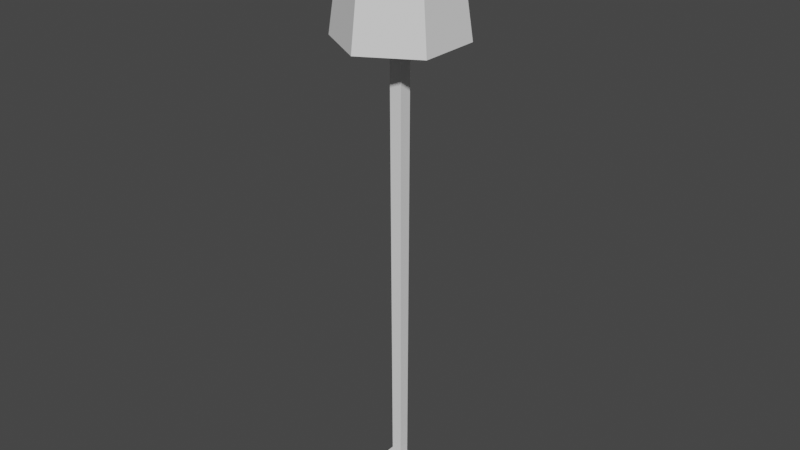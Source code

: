 # Source: lamp_round_floor.blend  (saved by Blender 2.91.10; exported with 4.5.12 LTS)
import bpy
from mathutils import Matrix  # noqa: F401  (used for matrix-valued properties, if any)

bpy.ops.wm.read_factory_settings(use_empty=True)
scene = bpy.context.scene
scene.name = 'Scene'

# ---- world
world_world = bpy.data.worlds.new('World'); scene.world = world_world
world_world.use_nodes = True; world_world.node_tree.nodes.clear()
_N = world_world.node_tree.nodes; _L = world_world.node_tree.links
n0 = _N.new('ShaderNodeOutputWorld'); n0.name = 'World Output'; n0.location = (300, 300)
n1 = _N.new('ShaderNodeBackground'); n1.name = 'Background'; n1.location = (10, 300)
n1.inputs[0].default_value = (0.05088, 0.05088, 0.05088, 1.0)
_L.new(n1.outputs[0], n0.inputs[0])
n0.is_active_output = True
world_world.color = (0.05088, 0.05088, 0.05088)
world_world.use_sun_shadow = False
world_world.sun_shadow_jitter_overblur = 0.0

# ---- meshes
me_lamp_round_floor = bpy.data.meshes.new('lamp_round_floor')
me_lamp_round_floor.from_pydata([(-0.1394, 0.1394, 0.0), (-0.1394, -0.1394, 0.0), (0.1394, 0.1394, 0.0), (0.1394, -0.1394, 0.0), (-0.1115, 0.1115, 0.04645), (-0.01686, -0.01686, 0.04645), (-0.1115, -0.1115, 0.04645), (0.1115, -0.1115, 0.04645), (0.01686, -0.01686, 0.04645), (0.01686, 0.01686, 0.04645), (-0.01686, 0.01686, 0.04645), (0.1115, 0.1115, 0.04645), (-0.02107, -0.02107, 1.767), (-0.02107, 0.02107, 1.767), (0.02107, -0.02107, 1.767), (0.02107, 0.02107, 1.767), (0.1394, -0.1394, 0.0), (0.1115, -0.1115, 0.04645), (0.1394, 0.1394, 0.0), (0.1115, 0.1115, 0.04645), (0.1394, -0.1394, 0.0), (-0.1394, -0.1394, 0.0), (0.1115, -0.1115, 0.04645), (-0.1115, -0.1115, 0.04645), (-0.01686, 0.01686, 0.04645), (0.01686, 0.01686, 0.04645), (-0.02107, 0.02107, 1.767), (0.02107, 0.02107, 1.767), (-0.02107, -0.02107, 1.767), (-0.01686, -0.01686, 0.04645), (-0.02107, 0.02107, 1.767), (-0.01686, 0.01686, 0.04645), (0.01686, -0.01686, 0.04645), (-0.01686, -0.01686, 0.04645), (0.02107, -0.02107, 1.767), (-0.02107, -0.02107, 1.767), (-0.1394, 0.1394, 0.0), (0.1394, 0.1394, 0.0), (-0.1115, 0.1115, 0.04645), (0.1115, 0.1115, 0.04645), (0.02107, -0.02107, 1.767), (0.02107, 0.02107, 1.767), (0.01686, -0.01686, 0.04645), (0.01686, 0.01686, 0.04645), (-0.1394, -0.1394, 0.0), (-0.1394, 0.1394, 0.0), (-0.1115, -0.1115, 0.04645), (-0.1115, 0.1115, 0.04645), (0.09012, 0.05203, 1.583), (8.652e-09, 0.1041, 1.583), (0.09012, 0.05203, 1.997), (8.652e-09, 0.1041, 1.997), (-0.09012, -0.05203, 1.583), (-0.09012, -0.05203, 1.997), (-0.09012, 0.05203, 1.583), (-0.09012, 0.05203, 1.997), (0.09012, -0.05203, 1.997), (0.09012, -0.05203, 1.583), (0.09012, 0.05203, 1.997), (0.09012, 0.05203, 1.583), (8.652e-09, 0.1041, 1.583), (-0.09012, 0.05203, 1.583), (8.652e-09, 0.1041, 1.997), (-0.09012, 0.05203, 1.997), (8.652e-09, -0.1041, 1.583), (0.09012, -0.05203, 1.583), (8.652e-09, -0.1041, 1.997), (0.09012, -0.05203, 1.997), (-0.09012, -0.05203, 1.583), (8.652e-09, -0.1041, 1.583), (-0.09012, -0.05203, 1.997), (8.652e-09, -0.1041, 1.997), (-0.1766, 0.1019, 1.583), (-0.09012, 0.05203, 1.583), (8.652e-09, 0.2039, 1.583), (8.652e-09, 0.1041, 1.583), (0.1766, 0.1019, 1.583), (0.09012, 0.05203, 1.583), (0.09012, -0.05203, 1.583), (-0.09012, -0.05203, 1.583), (-0.1766, -0.1019, 1.583), (8.652e-09, -0.2039, 1.583), (8.652e-09, -0.1041, 1.583), (0.1766, -0.1019, 1.583), (-0.1254, 0.07238, 1.997), (-0.09012, -0.05203, 1.997), (-0.1254, -0.07238, 1.997), (8.652e-09, -0.1448, 1.997), (8.652e-09, -0.1041, 1.997), (0.1254, -0.07238, 1.997), (0.09012, -0.05203, 1.997), (0.09012, 0.05203, 1.997), (-0.09012, 0.05203, 1.997), (8.652e-09, 0.1448, 1.997), (8.652e-09, 0.1041, 1.997), (0.1254, 0.07238, 1.997), (8.652e-09, -0.2039, 1.583), (-0.1766, -0.1019, 1.583), (8.652e-09, -0.1448, 1.997), (-0.1254, -0.07238, 1.997), (-0.1766, -0.1019, 1.583), (-0.1766, 0.1019, 1.583), (-0.1254, -0.07238, 1.997), (-0.1254, 0.07238, 1.997), (0.1766, -0.1019, 1.583), (0.1254, -0.07238, 1.997), (0.1766, 0.1019, 1.583), (0.1254, 0.07238, 1.997), (8.652e-09, 0.2039, 1.583), (0.1766, 0.1019, 1.583), (8.652e-09, 0.1448, 1.997), (0.1254, 0.07238, 1.997), (0.1766, -0.1019, 1.583), (8.652e-09, -0.2039, 1.583), (0.1254, -0.07238, 1.997), (8.652e-09, -0.1448, 1.997), (-0.1766, 0.1019, 1.583), (8.652e-09, 0.2039, 1.583), (-0.1254, 0.07238, 1.997), (8.652e-09, 0.1448, 1.997)], [], [(2, 1, 0), (1, 2, 3), (6, 5, 4), (5, 6, 7), (5, 7, 8), (8, 7, 9), (10, 4, 5), (4, 10, 11), (11, 10, 9), (11, 9, 7), (14, 13, 12), (13, 14, 15), (18, 17, 16), (17, 18, 19), (22, 21, 20), (21, 22, 23), (26, 25, 24), (25, 26, 27), (30, 29, 28), (29, 30, 31), (34, 33, 32), (33, 34, 35), (38, 37, 36), (37, 38, 39), (42, 41, 40), (41, 42, 43), (46, 45, 44), (45, 46, 47), (50, 49, 48), (49, 50, 51), (54, 53, 52), (53, 54, 55), (58, 57, 56), (57, 58, 59), (62, 61, 60), (61, 62, 63), (66, 65, 64), (65, 66, 67), (70, 69, 68), (69, 70, 71), (74, 73, 72), (73, 74, 75), (75, 74, 76), (75, 76, 77), (77, 76, 78), (79, 72, 73), (79, 80, 72), (80, 79, 81), (81, 79, 82), (81, 82, 83), (83, 82, 78), (83, 78, 76), (86, 85, 84), (85, 86, 87), (85, 87, 88), (88, 87, 89), (88, 89, 90), (90, 89, 91), (92, 84, 85), (84, 92, 93), (93, 92, 94), (93, 94, 91), (93, 91, 95), (95, 91, 89), (98, 97, 96), (97, 98, 99), (102, 101, 100), (101, 102, 103), (106, 105, 104), (105, 106, 107), (110, 109, 108), (109, 110, 111), (114, 113, 112), (113, 114, 115), (118, 117, 116), (117, 118, 119)])
_uv = me_lamp_round_floor.uv_layers.new(name='UVMap')
_uv.uv.foreach_set('vector', [-4.724, 4.724, 0.0, 0.0, 0.0, 4.724, 0.0, 0.0, -4.724, 4.724, -4.724, 0.0, 0.4724, 0.4724, 2.076, 2.076, 0.4724, 4.252, 2.076, 2.076, 0.4724, 0.4724, 4.252, 0.4724, 2.076, 2.076, 4.252, 0.4724, 2.648, 2.076, 2.648, 2.076, 4.252, 0.4724, 2.648, 2.648, 2.076, 2.648, 0.4724, 4.252, 2.076, 2.076, 0.4724, 4.252, 2.076, 2.648, 4.252, 4.252, 4.252, 4.252, 2.076, 2.648, 2.648, 2.648, 4.252, 4.252, 2.648, 2.648, 4.252, 0.4724, 2.719, 2.005, 2.005, 2.719, 2.005, 2.005, 2.005, 2.719, 2.719, 2.005, 2.719, 2.719, 4.724, -2.431, 0.4724, -1.512, -2.866e-18, -2.431, 0.4724, -1.512, 4.724, -2.431, 4.252, -1.512, 4.252, 0.9183, 0.0, 0.0, 4.724, 0.0, 0.0, 0.0, 4.252, 0.9183, 0.4724, 0.9183, -2.005, 29.96, -2.648, 0.7939, -2.076, 0.7939, -2.648, 0.7939, -2.005, 29.96, -2.719, 29.96, -2.719, 29.95, -2.076, 0.7823, -2.005, 29.95, -2.076, 0.7823, -2.719, 29.95, -2.648, 0.7823, 2.719, 29.95, 2.076, 0.7823, 2.648, 0.7823, 2.076, 0.7823, 2.719, 29.95, 2.005, 29.95, -0.4724, -1.512, -4.724, -2.431, 0.0, -2.431, -4.724, -2.431, -0.4724, -1.512, -4.252, -1.512, 2.076, 0.7939, 2.719, 29.96, 2.005, 29.96, 2.719, 29.96, 2.076, 0.7939, 2.648, 0.7939, -0.4724, 0.9183, -4.724, 0.0, 0.0, 0.0, -4.724, 0.0, -0.4724, 0.9183, -4.252, 0.9183, 1.747, 33.86, -0.0173, 26.83, 1.747, 26.83, -0.0173, 26.83, 1.747, 33.86, -0.0173, 33.86, 3.244, 26.83, 1.48, 33.86, 1.48, 26.83, 1.48, 33.86, 3.244, 26.83, 3.244, 33.86, -3.244, 33.86, -1.48, 26.83, -1.48, 33.86, -1.48, 26.83, -3.244, 33.86, -3.244, 26.83, 4.109, 33.86, 2.345, 26.83, 4.109, 26.83, 2.345, 26.83, 4.109, 33.86, 2.345, 33.86, -2.345, 33.86, -4.109, 26.83, -2.345, 26.83, -4.109, 26.83, -2.345, 33.86, -4.109, 33.86, 0.0173, 33.86, -1.747, 26.83, 0.0173, 26.83, -1.747, 26.83, 0.0173, 33.86, -1.747, 33.86, -2.362, 5.818, -0.8347, 3.244, 0.6307, 4.09, -0.8347, 3.244, -2.362, 5.818, -2.362, 4.126, -2.362, 4.126, -2.362, 5.818, -5.355, 4.09, -2.362, 4.126, -5.355, 4.09, -3.89, 3.244, -3.89, 3.244, -5.355, 4.09, -3.89, 1.48, -0.8347, 1.48, 0.6307, 4.09, -0.8347, 3.244, -0.8347, 1.48, 0.6307, 0.6343, 0.6307, 4.09, 0.6307, 0.6343, -0.8347, 1.48, -2.362, -1.094, -2.362, -1.094, -0.8347, 1.48, -2.362, 0.5984, -2.362, -1.094, -2.362, 0.5984, -5.355, 0.6343, -5.355, 0.6343, -2.362, 0.5984, -3.89, 1.48, -5.355, 0.6343, -3.89, 1.48, -5.355, 4.09, 0.2372, 1.135, 0.8347, 1.48, 0.2372, 3.589, 0.8347, 1.48, 0.2372, 1.135, 2.362, -0.09149, 0.8347, 1.48, 2.362, -0.09149, 2.362, 0.5984, 2.362, 0.5984, 2.362, -0.09149, 4.487, 1.135, 2.362, 0.5984, 4.487, 1.135, 3.89, 1.48, 3.89, 1.48, 4.487, 1.135, 3.89, 3.244, 0.8347, 3.244, 0.2372, 3.589, 0.8347, 1.48, 0.2372, 3.589, 0.8347, 3.244, 2.362, 4.816, 2.362, 4.816, 0.8347, 3.244, 2.362, 4.126, 2.362, 4.816, 2.362, 4.126, 3.89, 3.244, 2.362, 4.816, 3.89, 3.244, 4.487, 3.589, 4.487, 3.589, 3.89, 3.244, 4.487, 1.135, 2.091, 33.74, -0.8633, 26.66, 2.593, 26.66, -0.8633, 26.66, 2.091, 33.74, -0.3622, 33.74, -1.135, 33.63, -4.09, 26.55, -0.6343, 26.55, -4.09, 26.55, -1.135, 33.63, -3.589, 33.63, 4.09, 25.97, 1.135, 33.05, 0.6343, 25.97, 1.135, 33.05, 4.09, 25.97, 3.589, 33.05, 0.3622, 32.95, -2.593, 25.87, 0.8633, 25.87, -2.593, 25.87, 0.3622, 32.95, -2.091, 32.95, 4.454, 33.45, 1.499, 26.37, 4.955, 26.37, 1.499, 26.37, 4.454, 33.45, 2.0, 33.45, -2.0, 33.24, -4.955, 26.16, -1.499, 26.16, -4.955, 26.16, -2.0, 33.24, -4.454, 33.24])
me_lamp_round_floor.use_remesh_fix_poles = True
me_lamp_round_floor.use_remesh_preserve_attributes = False
me_lamp_round_floor.use_mirror_vertex_groups = False
me_lamp_round_floor.update()
me_lamp_round_floor.normals_split_custom_set([tuple(v) for v in zip(*[iter([0.0, 0.0, -1.0, 0.0, 0.0, -1.0, 0.0, 0.0, -1.0, 0.0, 0.0, -1.0, 0.0, 0.0, -1.0, 0.0, 0.0, -1.0, 4.414e-08, 0.0, 1.0, 4.414e-08, 0.0, 1.0, 4.414e-08, 0.0, 1.0, 0.0, 0.0, 1.0, 0.0, 0.0, 1.0, 0.0, 0.0, 1.0, 0.0, 0.0, 1.0, 0.0, 0.0, 1.0, 0.0, 0.0, 1.0, 0.0, 0.0, 1.0, 0.0, 0.0, 1.0, 0.0, 0.0, 1.0, 0.0, 0.0, 1.0, 0.0, 0.0, 1.0, 0.0, 0.0, 1.0, 0.0, 0.0, 1.0, 0.0, 0.0, 1.0, 0.0, 0.0, 1.0, 0.0, 0.0, 1.0, 0.0, 0.0, 1.0, 0.0, 0.0, 1.0, -4.414e-08, 0.0, 1.0, -4.414e-08, 0.0, 1.0, -4.414e-08, 0.0, 1.0, 0.0, 0.0, 1.0, 0.0, 0.0, 1.0, 0.0, 0.0, 1.0, 0.0, 0.0, 1.0, 0.0, 0.0, 1.0, 0.0, 0.0, 1.0, 0.8575, 0.0, 0.5145, 0.8575, 0.0, 0.5145, 0.8575, 0.0, 0.5145, 0.8575, 0.0, 0.5145, 0.8575, 0.0, 0.5145, 0.8575, 0.0, 0.5145, 0.0, -0.8575, 0.5145, 0.0, -0.8575, 0.5145, 0.0, -0.8575, 0.5145, 0.0, -0.8575, 0.5145, 0.0, -0.8575, 0.5145, 0.0, -0.8575, 0.5145, 0.0, 1.0, -0.00245, 0.0, 1.0, -0.00245, 0.0, 1.0, -0.00245, 0.0, 1.0, -0.00245, 0.0, 1.0, -0.00245, 0.0, 1.0, -0.00245, -1.0, 0.0, -0.00245, -1.0, 0.0, -0.00245, -1.0, 0.0, -0.00245, -1.0, 0.0, -0.00245, -1.0, 0.0, -0.00245, -1.0, 0.0, -0.00245, 0.0, -1.0, -0.00245, 0.0, -1.0, -0.00245, 0.0, -1.0, -0.00245, 0.0, -1.0, -0.00245, 0.0, -1.0, -0.00245, 0.0, -1.0, -0.00245, 0.0, 0.8575, 0.5145, 0.0, 0.8575, 0.5145, 0.0, 0.8575, 0.5145, 0.0, 0.8575, 0.5145, 0.0, 0.8575, 0.5145, 0.0, 0.8575, 0.5145, 1.0, 0.0, -0.00245, 1.0, 0.0, -0.00245, 1.0, 0.0, -0.00245, 1.0, 0.0, -0.00245, 1.0, 0.0, -0.00245, 1.0, 0.0, -0.00245, -0.8575, 0.0, 0.5145, -0.8575, 0.0, 0.5145, -0.8575, 0.0, 0.5145, -0.8575, 0.0, 0.5145, -0.8575, 0.0, 0.5145, -0.8575, 0.0, 0.5145, -0.5, -0.866, 0.0, -0.5, -0.866, 0.0, -0.5, -0.866, 0.0, -0.5, -0.866, 0.0, -0.5, -0.866, 0.0, -0.5, -0.866, 0.0, 1.0, 0.0, 0.0, 1.0, 0.0, 0.0, 1.0, 0.0, 0.0, 1.0, 0.0, 0.0, 1.0, 0.0, 0.0, 1.0, 0.0, 0.0, -1.0, 0.0, 0.0, -1.0, 0.0, 0.0, -1.0, 0.0, 0.0, -1.0, 0.0, 0.0, -1.0, 0.0, 0.0, -1.0, 0.0, 0.0, 0.5, -0.866, 0.0, 0.5, -0.866, 0.0, 0.5, -0.866, 0.0, 0.5, -0.866, 0.0, 0.5, -0.866, 0.0, 0.5, -0.866, 0.0, -0.5, 0.866, 0.0, -0.5, 0.866, 0.0, -0.5, 0.866, 0.0, -0.5, 0.866, 0.0, -0.5, 0.866, 0.0, -0.5, 0.866, 0.0, 0.5, 0.866, 0.0, 0.5, 0.866, 0.0, 0.5, 0.866, 0.0, 0.5, 0.866, 0.0, 0.5, 0.866, 0.0, 0.5, 0.866, 0.0, 0.0, 0.0, -1.0, 0.0, 0.0, -1.0, 0.0, 0.0, -1.0, 0.0, 0.0, -1.0, 0.0, 0.0, -1.0, 0.0, 0.0, -1.0, 0.0, 0.0, -1.0, 0.0, 0.0, -1.0, 0.0, 0.0, -1.0, 0.0, 0.0, -1.0, 0.0, 0.0, -1.0, 0.0, 0.0, -1.0, 3.313e-06, 0.0, -1.0, 3.313e-06, 0.0, -1.0, 3.313e-06, 0.0, -1.0, -3.313e-06, 0.0, -1.0, -3.313e-06, 0.0, -1.0, -3.313e-06, 0.0, -1.0, 0.0, 0.0, -1.0, 0.0, 0.0, -1.0, 0.0, 0.0, -1.0, 0.0, 0.0, -1.0, 0.0, 0.0, -1.0, 0.0, 0.0, -1.0, -1.656e-06, 0.0, -1.0, -1.656e-06, 0.0, -1.0, -1.656e-06, 0.0, -1.0, 9.511e-07, 0.0, -1.0, 9.511e-07, 0.0, -1.0, 9.511e-07, 0.0, -1.0, 0.0, 0.0, -1.0, 0.0, 0.0, -1.0, 0.0, 0.0, -1.0, 1.691e-06, 0.0, -1.0, 1.691e-06, 0.0, -1.0, 1.691e-06, 0.0, -1.0, 5.841e-06, 0.0, 1.0, 5.841e-06, 0.0, 1.0, 5.841e-06, 0.0, 1.0, 5.841e-06, 0.0, 1.0, 5.841e-06, 0.0, 1.0, 5.841e-06, 0.0, 1.0, -8.126e-06, 0.0, 1.0, -8.126e-06, 0.0, 1.0, -8.126e-06, 0.0, 1.0, -5.841e-06, 0.0, 1.0, -5.841e-06, 0.0, 1.0, -5.841e-06, 0.0, 1.0, 0.0, 0.0, 1.0, 0.0, 0.0, 1.0, 0.0, 0.0, 1.0, -8.126e-06, 0.0, 1.0, -8.126e-06, 0.0, 1.0, -8.126e-06, 0.0, 1.0, 8.126e-06, 0.0, 1.0, 8.126e-06, 0.0, 1.0, 8.126e-06, 0.0, 1.0, 1.168e-05, 0.0, 1.0, 1.168e-05, 0.0, 1.0, 1.168e-05, 0.0, 1.0, -8.126e-06, 0.0, 1.0, -8.126e-06, 0.0, 1.0, -8.126e-06, 0.0, 1.0, 8.126e-06, 0.0, 1.0, 8.126e-06, 0.0, 1.0, 8.126e-06, 0.0, 1.0, -8.762e-06, 0.0, 1.0, -8.762e-06, 0.0, 1.0, -8.762e-06, 0.0, 1.0, -5.841e-06, 0.0, 1.0, -5.841e-06, 0.0, 1.0, -5.841e-06, 0.0, 1.0, -0.4962, -0.8595, 0.1226, -0.4962, -0.8595, 0.1226, -0.4962, -0.8595, 0.1226, -0.4962, -0.8595, 0.1226, -0.4962, -0.8595, 0.1226, -0.4962, -0.8595, 0.1226, -0.9925, 0.0, 0.1226, -0.9925, 0.0, 0.1226, -0.9925, 0.0, 0.1226, -0.9925, 0.0, 0.1226, -0.9925, 0.0, 0.1226, -0.9925, 0.0, 0.1226, 0.9925, 0.0, 0.1226, 0.9925, 0.0, 0.1226, 0.9925, 0.0, 0.1226, 0.9925, 0.0, 0.1226, 0.9925, 0.0, 0.1226, 0.9925, 0.0, 0.1226, 0.4962, 0.8595, 0.1226, 0.4962, 0.8595, 0.1226, 0.4962, 0.8595, 0.1226, 0.4962, 0.8595, 0.1226, 0.4962, 0.8595, 0.1226, 0.4962, 0.8595, 0.1226, 0.4962, -0.8595, 0.1226, 0.4962, -0.8595, 0.1226, 0.4962, -0.8595, 0.1226, 0.4962, -0.8595, 0.1226, 0.4962, -0.8595, 0.1226, 0.4962, -0.8595, 0.1226, -0.4962, 0.8595, 0.1226, -0.4962, 0.8595, 0.1226, -0.4962, 0.8595, 0.1226, -0.4962, 0.8595, 0.1226, -0.4962, 0.8595, 0.1226, -0.4962, 0.8595, 0.1226])] * 3)])

# ---- objects
ob_lamp_round_floor = bpy.data.objects.new('lamp_round_floor', me_lamp_round_floor)
ob_collider = bpy.data.objects.new('collider', None)

# ---- transforms, parenting, visibility, modifiers, constraints
ob_lamp_round_floor.location = (0.0, 0.0, 0.0)
ob_lamp_round_floor.rotation_mode = 'QUATERNION'
ob_lamp_round_floor.rotation_quaternion = (1.0, 0.0, 0.0, 0.0)
ob_lamp_round_floor.lineart.crease_threshold = 0.0
ob_collider.parent = ob_lamp_round_floor
ob_collider.location = (0.0, 0.0, 0.5)
ob_collider.scale = (-0.3219, -0.3, 1.0)
ob_collider.empty_display_type = 'CUBE'
ob_collider.empty_display_size = 0.5
ob_collider.lineart.crease_threshold = 0.0

# ---- collection membership
scene.collection.objects.link(ob_lamp_round_floor)
scene.collection.objects.link(ob_collider)

# ---- scene / render settings (as saved in the file)
scene.frame_start = 1; scene.frame_end = 250; scene.frame_set(1)
scene.render.engine = 'BLENDER_EEVEE_NEXT'
scene.cycles.use_denoising = False
scene.cycles.samples = 128
scene.cycles.sampling_pattern = 'TABULATED_SOBOL'
scene.cycles.use_adaptive_sampling = False
scene.cycles.use_light_tree = False
scene.view_settings.view_transform = 'Filmic'
bpy.context.view_layer.update()

# ---- added for rendering (the .blend has no active camera and no usable light): camera, sun
cam_auto = bpy.data.cameras.new('AutoCamera')
cam_auto.lens = 50.0
cam_auto.sensor_width = 36.0
cam_auto.clip_end = 1000.0
ob_auto_camera = bpy.data.objects.new('AutoCamera', cam_auto)
scene.collection.objects.link(ob_auto_camera)
ob_auto_camera.location = (1.9143, -2.29716, 2.53017)
ob_auto_camera.rotation_euler = (1.09748, -7.21219e-08, 0.694738)
scene.camera = ob_auto_camera
light_auto_sun = bpy.data.lights.new('AutoSun', 'SUN')
light_auto_sun.energy = 3.0
light_auto_sun.angle = 0.0523599
ob_auto_sun = bpy.data.objects.new('AutoSun', light_auto_sun)
scene.collection.objects.link(ob_auto_sun)
ob_auto_sun.rotation_euler = (0.872665, 0.174533, 0.523599)
bpy.context.view_layer.update()
